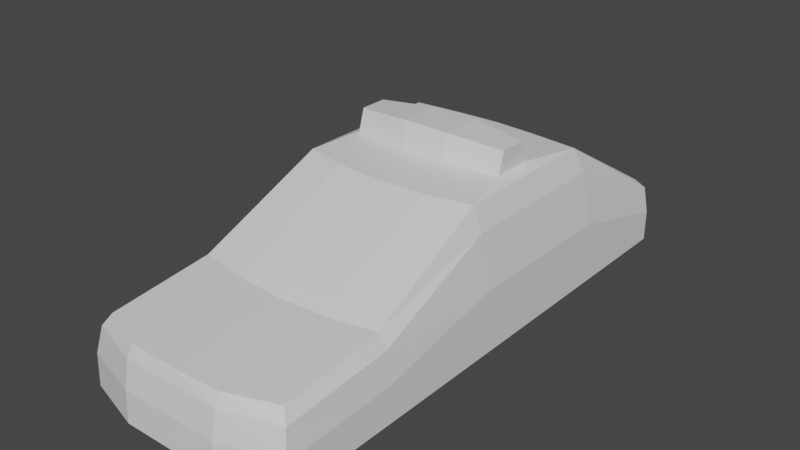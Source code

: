 # Source: PoliceCar.blend  (saved by Blender 3.1.7; exported with 4.5.12 LTS)
import bpy
from mathutils import Matrix  # noqa: F401  (used for matrix-valued properties, if any)

bpy.ops.wm.read_factory_settings(use_empty=True)
scene = bpy.context.scene
scene.name = 'Scene'

# ---- collections
col_collection = bpy.data.collections.new('Collection'); scene.collection.children.link(col_collection)

# ---- materials (node trees are filled in below, after node groups)
mat_material = bpy.data.materials.new('Material')
mat_material.alpha_threshold = 0.0
mat_material.use_transparent_shadow = False
mat_material.line_color = (0.0, 0.0, 0.0, 1.0)

# ---- material node trees
mat_material.use_nodes = True; mat_material.node_tree.nodes.clear()
_N = mat_material.node_tree.nodes; _L = mat_material.node_tree.links
n0 = _N.new('ShaderNodeOutputMaterial'); n0.name = 'Material Output'; n0.location = (300, 300)
n1 = _N.new('ShaderNodeBsdfPrincipled'); n1.name = 'Principled BSDF'; n1.location = (10, 300)
n1.distribution = 'GGX'
n1.subsurface_method = 'RANDOM_WALK_SKIN'
n1.inputs[2].default_value = 0.4
n1.inputs[3].default_value = 1.45
n1.inputs[27].default_value = (0.0, 0.0, 0.0, 1.0)
n1.inputs[28].default_value = 1.0
_L.new(n1.outputs[0], n0.inputs[0])
n0.is_active_output = True

# ---- world
world_world = bpy.data.worlds.new('World'); scene.world = world_world
world_world.use_nodes = True; world_world.node_tree.nodes.clear()
_N = world_world.node_tree.nodes; _L = world_world.node_tree.links
n0 = _N.new('ShaderNodeOutputWorld'); n0.name = 'World Output'; n0.location = (300, 300)
n1 = _N.new('ShaderNodeBackground'); n1.name = 'Background'; n1.location = (10, 300)
n1.inputs[0].default_value = (0.05088, 0.05088, 0.05088, 1.0)
_L.new(n1.outputs[0], n0.inputs[0])
n0.is_active_output = True
world_world.color = (0.05088, 0.05088, 0.05088)
world_world.use_sun_shadow = False
world_world.sun_shadow_jitter_overblur = 0.0

# ---- meshes
me_policecar = bpy.data.meshes.new('PoliceCar')
me_policecar.from_pydata([(2.851, 7.344, 1.0), (3.153, 7.705, -1.0), (2.804, -6.983, 1.0), (3.153, -7.361, -1.0), (0.0, 7.832, 1.0), (0.0, 8.0, -1.0), (0.0, -7.553, 1.0), (0.0, -7.861, -1.0), (2.632, -0.3654, 3.0), (0.0, -0.7318, 3.0), (3.153, -0.3654, -1.0), (0.0, 4.279, 3.0), (3.153, 4.279, -1.0), (2.632, 4.086, 3.0), (2.804, -4.024, 1.308), (0.0, -4.39, 1.308), (3.153, -4.024, -1.0), (2.3, 2.319, 3.129), (2.3, 1.117, 3.129), (0.0, 0.917, 3.129), (0.0, 2.547, 3.129), (2.3, 2.103, 3.742), (2.3, 1.302, 3.742), (0.0, 1.102, 3.864), (0.0, 2.332, 3.864), (1.272, 8.0, -1.0), (1.444, -7.483, 1.0), (1.444, -7.861, -1.0), (1.272, 7.778, 1.0), (1.444, -0.6419, 3.0), (1.135, 4.225, 3.0), (1.444, -4.301, 1.308), (0.6763, 0.917, 3.129), (0.6763, 2.547, 3.129), (0.6763, 1.102, 3.864), (0.6763, 2.332, 3.864), (3.005, 7.705, 0.6582), (0.0, -7.672, 0.6582), (3.024, -7.171, 0.6582), (0.0, 8.0, 0.6582), (2.885, -0.3654, 2.316), (2.885, 4.279, 2.316), (3.024, -4.024, 0.9133), (1.272, 8.0, 0.6582), (1.444, -7.672, 0.6582), (3.153, 7.705, -0.09099), (3.153, -7.32, -0.09099), (0.0, 8.0, -0.09099), (3.153, -0.3654, 0.818), (3.153, 4.279, 0.818), (3.153, -4.024, 0.04884), (1.272, 8.0, -0.09099), (1.444, -7.82, -0.09099), (0.0, -7.82, -0.09099), (-2.851, 7.344, 1.0), (-3.153, 7.705, -1.0), (-2.804, -6.983, 1.0), (-3.153, -7.361, -1.0), (-2.632, -0.3654, 3.0), (-3.153, -0.3654, -1.0), (-3.153, 4.279, -1.0), (-2.632, 4.086, 3.0), (-2.804, -4.024, 1.308), (-3.153, -4.024, -1.0), (-2.3, 2.319, 3.129), (-2.3, 1.117, 3.129), (-2.3, 2.103, 3.742), (-2.3, 1.302, 3.742), (-1.272, 8.0, -1.0), (-1.444, -7.483, 1.0), (-1.444, -7.861, -1.0), (-1.272, 7.778, 1.0), (-1.444, -0.6419, 3.0), (-1.135, 4.225, 3.0), (-1.444, -4.301, 1.308), (-0.6763, 0.917, 3.129), (-0.6763, 2.547, 3.129), (-0.6763, 1.102, 3.864), (-0.6763, 2.332, 3.864), (-3.005, 7.705, 0.6582), (-3.024, -7.171, 0.6582), (-2.885, -0.3654, 2.316), (-2.885, 4.279, 2.316), (-3.024, -4.024, 0.9133), (-1.272, 8.0, 0.6582), (-1.444, -7.672, 0.6582), (-3.153, 7.705, -0.09099), (-3.153, -7.32, -0.09099), (-3.153, -0.3654, 0.818), (-3.153, 4.279, 0.818), (-3.153, -4.024, 0.04884), (-1.272, 8.0, -0.09099), (-1.444, -7.82, -0.09099)], [], [(31, 15, 6, 26), (44, 26, 6, 37), (42, 14, 2, 38), (43, 28, 0, 36), (41, 13, 8, 40), (29, 8, 18, 32), (28, 4, 11, 30), (36, 0, 13, 41), (40, 8, 14, 42), (29, 9, 15, 31), (8, 13, 17, 18), (30, 11, 20, 33), (35, 24, 23, 34), (18, 17, 21, 22), (33, 20, 24, 35), (32, 18, 22, 34), (19, 32, 34, 23), (17, 33, 35, 21), (21, 35, 34, 22), (13, 30, 33, 17), (8, 29, 31, 14), (0, 28, 30, 13), (9, 29, 32, 19), (39, 4, 28, 43), (38, 2, 26, 44), (14, 31, 26, 2), (46, 38, 44, 52), (47, 39, 43, 51), (48, 40, 42, 50), (45, 36, 41, 49), (49, 41, 40, 48), (51, 43, 36, 45), (50, 42, 38, 46), (52, 44, 37, 53), (27, 52, 53, 7), (16, 50, 46, 3), (25, 51, 45, 1), (12, 49, 48, 10), (1, 45, 49, 12), (10, 48, 50, 16), (5, 47, 51, 25), (3, 46, 52, 27), (74, 69, 6, 15), (85, 37, 6, 69), (83, 80, 56, 62), (84, 79, 54, 71), (82, 81, 58, 61), (72, 75, 65, 58), (71, 73, 11, 4), (79, 82, 61, 54), (81, 83, 62, 58), (72, 74, 15, 9), (58, 65, 64, 61), (73, 76, 20, 11), (78, 77, 23, 24), (65, 67, 66, 64), (76, 78, 24, 20), (75, 77, 67, 65), (19, 23, 77, 75), (64, 66, 78, 76), (66, 67, 77, 78), (61, 64, 76, 73), (58, 62, 74, 72), (54, 61, 73, 71), (9, 19, 75, 72), (39, 84, 71, 4), (80, 85, 69, 56), (62, 56, 69, 74), (87, 92, 85, 80), (47, 91, 84, 39), (88, 90, 83, 81), (86, 89, 82, 79), (89, 88, 81, 82), (91, 86, 79, 84), (90, 87, 80, 83), (92, 53, 37, 85), (70, 7, 53, 92), (63, 57, 87, 90), (68, 55, 86, 91), (60, 59, 88, 89), (55, 60, 89, 86), (59, 63, 90, 88), (5, 68, 91, 47), (57, 70, 92, 87)])
_uv = me_policecar.uv_layers.new(name='UVMap')
_uv.uv.foreach_set('vector', [0.08468, 0.7112, 0.1693, 0.7162, 0.1699, 0.9016, 0.08529, 0.8977, 0.834, 0.2694, 0.8121, 0.2694, 0.813, 0.1848, 0.834, 0.1848, 0.6817, 0.6874, 0.7068, 0.6874, 0.6891, 0.8608, 0.667, 0.8718, 0.902, 0.6289, 0.9239, 0.6289, 0.9279, 0.7215, 0.9048, 0.7305, 0.7639, 0.2008, 0.8061, 0.2121, 0.8061, 0.473, 0.7639, 0.473, 0.08398, 0.4963, 0.01433, 0.4804, 0.03349, 0.3934, 0.1287, 0.4048, 0.09248, 0.003414, 0.167, 0.0, 0.1677, 0.2077, 0.1012, 0.2111, 0.6672, 2.909e-05, 0.6886, 0.02118, 0.8061, 0.2121, 0.7639, 0.2008, 0.7639, 0.473, 0.8061, 0.473, 0.7068, 0.6874, 0.6817, 0.6874, 0.08398, 0.4963, 0.1686, 0.5013, 0.1693, 0.7162, 0.08468, 0.7112, 0.01433, 0.4804, 0.01348, 0.2195, 0.03326, 0.323, 0.03349, 0.3934, 0.1012, 0.2111, 0.1677, 0.2077, 0.168, 0.3091, 0.1284, 0.3093, 1.0, 0.4648, 1.0, 0.5044, 0.9279, 0.5044, 0.9279, 0.4648, 0.8414, 0.8097, 0.8414, 0.7392, 0.8766, 0.7519, 0.8766, 0.7988, 0.9279, 0.8136, 0.9279, 0.7739, 0.9725, 0.7739, 0.9725, 0.8136, 0.9314, 0.09515, 0.9338, 0.0, 0.9711, 0.0, 0.9758, 0.09515, 0.9314, 0.1348, 0.9314, 0.09515, 0.9758, 0.09515, 0.9758, 0.1348, 0.9301, 0.9087, 0.9279, 0.8136, 0.9725, 0.8136, 0.9676, 0.9087, 0.9866, 0.3696, 1.0, 0.4648, 0.9279, 0.4648, 0.9396, 0.3696, 0.01348, 0.2195, 0.1012, 0.2111, 0.1284, 0.3093, 0.03326, 0.323, 0.01433, 0.4804, 0.08398, 0.4963, 0.08468, 0.7112, 0.004922, 0.6952, 0.0, 0.02911, 0.09248, 0.003414, 0.1012, 0.2111, 0.01348, 0.2195, 0.1686, 0.5013, 0.08398, 0.4963, 0.1287, 0.4048, 0.1683, 0.4047, 0.902, 0.5544, 0.9234, 0.5544, 0.9239, 0.6289, 0.902, 0.6289, 0.828, 0.362, 0.8061, 0.3491, 0.8121, 0.2694, 0.834, 0.2694, 0.004922, 0.6952, 0.08468, 0.7112, 0.08529, 0.8977, 0.005489, 0.8687, 0.8727, 0.3696, 0.828, 0.362, 0.834, 0.2694, 0.8787, 0.2694, 0.8587, 0.5544, 0.902, 0.5544, 0.902, 0.6289, 0.8587, 0.6289, 0.6747, 0.473, 0.7639, 0.473, 0.6817, 0.6874, 0.6305, 0.6874, 0.6224, 3.004e-05, 0.6672, 2.909e-05, 0.7639, 0.2008, 0.6747, 0.2008, 0.6747, 0.2008, 0.7639, 0.2008, 0.7639, 0.473, 0.6747, 0.473, 0.8587, 0.6289, 0.902, 0.6289, 0.9048, 0.7305, 0.8614, 0.7392, 0.6305, 0.6874, 0.6817, 0.6874, 0.667, 0.8718, 0.6224, 0.8805, 0.8787, 0.2694, 0.834, 0.2694, 0.834, 0.1848, 0.8787, 0.1848, 0.9314, 0.2694, 0.8787, 0.2694, 0.8787, 0.1848, 0.9314, 0.1848, 0.5701, 0.6874, 0.6305, 0.6874, 0.6224, 0.8805, 0.5701, 0.8829, 0.8061, 0.6289, 0.8587, 0.6289, 0.8614, 0.7392, 0.8089, 0.7392, 0.5701, 0.2008, 0.6747, 0.2008, 0.6747, 0.473, 0.5701, 0.473, 0.5701, 0.0, 0.6224, 3.004e-05, 0.6747, 0.2008, 0.5701, 0.2008, 0.5701, 0.473, 0.6747, 0.473, 0.6305, 0.6874, 0.5701, 0.6874, 0.8061, 0.5544, 0.8587, 0.5544, 0.8587, 0.6289, 0.8061, 0.6289, 0.9253, 0.3696, 0.8727, 0.3696, 0.8787, 0.2694, 0.9314, 0.2694, 0.2539, 0.7106, 0.2545, 0.8972, 0.1699, 0.9016, 0.1693, 0.7162, 0.834, 0.1002, 0.834, 0.1848, 0.813, 0.1848, 0.8121, 0.1002, 0.4457, 0.1955, 0.431, 0.01107, 0.4531, 0.02215, 0.4708, 0.1955, 0.902, 0.4799, 0.9048, 0.3783, 0.9279, 0.3873, 0.9239, 0.4799, 0.528, 0.6821, 0.528, 0.4099, 0.5701, 0.4099, 0.5701, 0.6708, 0.2532, 0.4958, 0.2079, 0.4046, 0.303, 0.3925, 0.3228, 0.4794, 0.2415, 0.002926, 0.2342, 0.2106, 0.1677, 0.2077, 0.167, 0.0, 0.4312, 0.8829, 0.528, 0.6821, 0.5701, 0.6708, 0.4526, 0.8617, 0.528, 0.4099, 0.4457, 0.1955, 0.4708, 0.1955, 0.5701, 0.4099, 0.2532, 0.4958, 0.2539, 0.7106, 0.1693, 0.7162, 0.1686, 0.5013, 0.3228, 0.4794, 0.303, 0.3925, 0.3028, 0.3221, 0.3219, 0.2185, 0.2342, 0.2106, 0.2076, 0.309, 0.168, 0.3091, 0.1677, 0.2077, 1.0, 0.544, 0.9279, 0.544, 0.9279, 0.5044, 1.0, 0.5044, 0.8061, 0.7392, 0.8414, 0.75, 0.8414, 0.797, 0.8061, 0.8097, 0.9279, 0.7343, 0.9725, 0.7343, 0.9725, 0.7739, 0.9279, 0.7739, 0.9314, 0.1744, 0.9758, 0.1744, 0.9711, 0.2696, 0.9338, 0.2696, 0.9314, 0.1348, 0.9758, 0.1348, 0.9758, 0.1744, 0.9314, 0.1744, 0.9301, 0.6392, 0.9676, 0.6392, 0.9725, 0.7343, 0.9279, 0.7343, 0.9866, 0.6392, 0.9396, 0.6392, 0.9279, 0.544, 1.0, 0.544, 0.3219, 0.2185, 0.3028, 0.3221, 0.2076, 0.309, 0.2342, 0.2106, 0.3228, 0.4794, 0.3336, 0.6942, 0.2539, 0.7106, 0.2532, 0.4958, 0.3342, 0.02802, 0.3219, 0.2185, 0.2342, 0.2106, 0.2415, 0.002926, 0.1686, 0.5013, 0.1683, 0.4047, 0.2079, 0.4046, 0.2532, 0.4958, 0.902, 0.5544, 0.902, 0.4799, 0.9239, 0.4799, 0.9234, 0.5544, 0.828, 0.007616, 0.834, 0.1002, 0.8121, 0.1002, 0.8061, 0.02047, 0.3336, 0.6942, 0.3342, 0.8676, 0.2545, 0.8972, 0.2539, 0.7106, 0.8727, 0.0, 0.8787, 0.1002, 0.834, 0.1002, 0.828, 0.007616, 0.8587, 0.5544, 0.8587, 0.4799, 0.902, 0.4799, 0.902, 0.5544, 0.4388, 0.4099, 0.3945, 0.1955, 0.4457, 0.1955, 0.528, 0.4099, 0.3865, 0.8829, 0.4388, 0.6821, 0.528, 0.6821, 0.4312, 0.8829, 0.4388, 0.6821, 0.4388, 0.4099, 0.528, 0.4099, 0.528, 0.6821, 0.8587, 0.4799, 0.8614, 0.3696, 0.9048, 0.3783, 0.902, 0.4799, 0.3945, 0.1955, 0.3865, 0.00238, 0.431, 0.01107, 0.4457, 0.1955, 0.8787, 0.1002, 0.8787, 0.1848, 0.834, 0.1848, 0.834, 0.1002, 0.9314, 0.1002, 0.9314, 0.1848, 0.8787, 0.1848, 0.8787, 0.1002, 0.3342, 0.1955, 0.3342, 0.0, 0.3865, 0.00238, 0.3945, 0.1955, 0.8061, 0.4799, 0.8089, 0.3696, 0.8614, 0.3696, 0.8587, 0.4799, 0.3342, 0.6821, 0.3342, 0.4099, 0.4388, 0.4099, 0.4388, 0.6821, 0.3342, 0.8829, 0.3342, 0.6821, 0.4388, 0.6821, 0.3865, 0.8829, 0.3342, 0.4099, 0.3342, 0.1955, 0.3945, 0.1955, 0.4388, 0.4099, 0.8061, 0.5544, 0.8061, 0.4799, 0.8587, 0.4799, 0.8587, 0.5544, 0.9253, 0.0, 0.9314, 0.1002, 0.8787, 0.1002, 0.8727, 0.0])
_ca = me_policecar.color_attributes.new('Col', 'BYTE_COLOR', 'CORNER')
_ca.data.foreach_set('color', [0.0, 0.0, 0.0, 1.0, 0.0, 0.0, 0.0, 1.0, 0.0, 0.0, 0.0, 1.0, 0.0, 0.0, 0.0, 1.0, 0.0, 0.0, 0.0, 1.0, 0.0, 0.0, 0.0, 1.0, 0.0, 0.0, 0.0, 1.0, 0.0, 0.0, 0.0, 1.0, 0.0, 0.0, 0.0, 1.0, 0.0, 0.0, 0.0, 1.0, 0.0, 0.0, 0.0, 1.0, 0.0, 0.0, 0.0, 1.0, 0.0, 0.0, 0.0, 1.0, 0.0, 0.0, 0.0, 1.0, 0.0, 0.0, 0.0, 1.0, 0.0, 0.0, 0.0, 1.0, 0.0, 0.0, 0.0, 1.0, 0.0, 0.0, 0.0, 1.0, 0.0, 0.0, 0.0, 1.0, 0.0, 0.0, 0.0, 1.0, 0.0, 0.0, 0.0, 1.0, 0.0, 0.0, 0.0, 1.0, 0.0, 0.0, 0.0, 1.0, 0.0, 0.0, 0.0, 1.0, 0.0, 0.0, 0.0, 1.0, 0.0, 0.0, 0.0, 1.0, 0.0, 0.0, 0.0, 1.0, 0.0, 0.0, 0.0, 1.0, 0.0, 0.0, 0.0, 1.0, 0.0, 0.0, 0.0, 1.0, 0.0, 0.0, 0.0, 1.0, 0.0, 0.0, 0.0, 1.0, 0.0, 0.0, 0.0, 1.0, 0.0, 0.0, 0.0, 1.0, 0.0, 0.0, 0.0, 1.0, 0.0, 0.0, 0.0, 1.0, 0.0, 0.0, 0.0, 1.0, 0.0, 0.0, 0.0, 1.0, 0.0, 0.0, 0.0, 1.0, 0.0, 0.0, 0.0, 1.0, 0.0, 0.0, 0.0, 1.0, 0.0, 0.0, 0.0, 1.0, 0.0, 0.0, 0.0, 1.0, 0.0, 0.0, 0.0, 1.0, 0.0, 0.0, 0.0, 1.0, 0.0, 0.0, 0.0, 1.0, 0.0, 0.0, 0.0, 1.0, 0.0, 0.0, 0.0, 1.0, 0.0, 0.0, 0.0, 1.0, 0.0, 0.0, 0.0, 1.0, 0.0, 0.0, 0.0, 1.0, 0.0, 0.0, 0.0, 1.0, 0.0, 0.2159, 0.0, 1.0, 0.0, 0.2159, 0.0, 1.0, 0.0, 0.2159, 0.0, 1.0, 0.0, 0.2159, 0.0, 1.0, 0.0, 0.0, 0.0, 1.0, 0.0, 0.0, 0.0, 1.0, 0.0, 0.0, 0.0, 1.0, 0.0, 0.0, 0.0, 1.0, 0.0, 0.2159, 0.0, 1.0, 0.0, 0.2159, 0.0, 1.0, 0.0, 0.2159, 0.0, 1.0, 0.0, 0.2159, 0.0, 1.0, 0.0, 0.0, 0.0, 1.0, 0.0, 0.0, 0.0, 1.0, 0.0, 0.0, 0.0, 1.0, 0.0, 0.0, 0.0, 1.0, 0.0, 0.2159, 0.0, 1.0, 0.0, 0.2159, 0.0, 1.0, 0.0, 0.2159, 0.0, 1.0, 0.0, 0.2159, 0.0, 1.0, 0.0, 0.2159, 0.0, 1.0, 0.0, 0.2159, 0.0, 1.0, 0.0, 0.2159, 0.0, 1.0, 0.0, 0.2159, 0.0, 1.0, 0.0, 0.0, 0.0, 1.0, 0.0, 0.0, 0.0, 1.0, 0.0, 0.0, 0.0, 1.0, 0.0, 0.0, 0.0, 1.0, 0.0, 0.0, 0.0, 1.0, 0.0, 0.0, 0.0, 1.0, 0.0, 0.0, 0.0, 1.0, 0.0, 0.0, 0.0, 1.0, 0.0, 0.0, 0.0, 1.0, 0.0, 0.0, 0.0, 1.0, 0.0, 0.0, 0.0, 1.0, 0.0, 0.0, 0.0, 1.0, 0.0, 0.0, 0.0, 1.0, 0.0, 0.0, 0.0, 1.0, 0.0, 0.0, 0.0, 1.0, 0.0, 0.0, 0.0, 1.0, 0.0, 0.0, 0.0, 1.0, 0.0, 0.0, 0.0, 1.0, 0.0, 0.0, 0.0, 1.0, 0.0, 0.0, 0.0, 1.0, 0.0, 0.0, 0.0, 1.0, 0.0, 0.0, 0.0, 1.0, 0.0, 0.0, 0.0, 1.0, 0.0, 0.0, 0.0, 1.0, 0.0, 0.0, 0.0, 1.0, 0.0, 0.0, 0.0, 1.0, 0.0, 0.0, 0.0, 1.0, 0.0, 0.0, 0.0, 1.0, 0.0, 0.0, 1.0, 1.0, 0.0, 0.0, 1.0, 1.0, 0.0, 0.0, 1.0, 1.0, 0.0, 0.0, 1.0, 1.0, 0.0, 0.0, 0.0, 1.0, 0.0, 0.0, 0.0, 1.0, 0.0, 0.0, 0.0, 1.0, 0.0, 0.0, 0.0, 1.0, 0.0, 0.0, 0.0, 1.0, 0.0, 0.0, 0.0, 1.0, 0.0, 0.0, 0.0, 1.0, 0.0, 0.0, 0.0, 1.0, 0.0, 0.0, 0.0, 1.0, 0.0, 0.0, 0.0, 1.0, 0.0, 0.0, 0.0, 1.0, 0.0, 0.0, 0.0, 1.0, 0.0, 0.0, 0.0, 1.0, 0.0, 0.0, 0.0, 1.0, 0.0, 0.0, 0.0, 1.0, 0.0, 0.0, 0.0, 1.0, 1.0, 0.0, 0.0, 1.0, 1.0, 0.0, 0.0, 1.0, 1.0, 0.0, 0.0, 1.0, 1.0, 0.0, 0.0, 1.0, 0.0, 0.0, 0.0, 1.0, 0.0, 0.0, 0.0, 1.0, 0.0, 0.0, 0.0, 1.0, 0.0, 0.0, 0.0, 1.0, 0.0, 0.0, 0.0, 1.0, 0.0, 0.0, 0.0, 1.0, 0.0, 0.0, 0.0, 1.0, 0.0, 0.0, 0.0, 1.0, 0.0, 0.0, 0.0, 1.0, 0.0, 0.0, 0.0, 1.0, 0.0, 0.0, 0.0, 1.0, 0.0, 0.0, 0.0, 1.0, 0.0, 0.0, 0.0, 1.0, 0.0, 0.0, 0.0, 1.0, 0.0, 0.0, 0.0, 1.0, 0.0, 0.0, 0.0, 1.0, 0.0, 0.0, 0.0, 1.0, 0.0, 0.0, 0.0, 1.0, 0.0, 0.0, 0.0, 1.0, 0.0, 0.0, 0.0, 1.0, 0.0, 0.0, 0.0, 1.0, 0.0, 0.0, 0.0, 1.0, 0.0, 0.0, 0.0, 1.0, 0.0, 0.0, 0.0, 1.0, 0.0, 0.0, 0.0, 1.0, 0.0, 0.0, 0.0, 1.0, 0.0, 0.0, 0.0, 1.0, 0.0, 0.0, 0.0, 1.0, 0.0, 0.0, 0.0, 1.0, 0.0, 0.0, 0.0, 1.0, 0.0, 0.0, 0.0, 1.0, 0.0, 0.0, 0.0, 1.0, 0.0, 0.0, 0.0, 1.0, 0.0, 0.0, 0.0, 1.0, 0.0, 0.0, 0.0, 1.0, 0.0, 0.0, 0.0, 1.0, 0.0, 0.0, 0.0, 1.0, 0.0, 0.0, 0.0, 1.0, 0.0, 0.0, 0.0, 1.0, 0.0, 0.0, 0.0, 1.0, 0.0, 0.0, 0.0, 1.0, 0.0, 0.0, 0.0, 1.0, 0.0, 0.0, 0.0, 1.0, 0.0, 0.0, 0.0, 1.0, 0.0, 0.0, 0.0, 1.0, 0.0, 0.0, 0.0, 1.0, 0.0, 0.0, 0.0, 1.0, 0.0, 0.0, 0.0, 1.0, 0.0, 0.0, 0.0, 1.0, 0.0, 0.0, 0.0, 1.0, 0.0, 0.0, 0.0, 1.0, 0.0, 0.0, 0.0, 1.0, 0.0, 0.0, 0.0, 1.0, 0.0, 0.0, 0.0, 1.0, 0.0, 0.0, 0.0, 1.0, 0.0, 0.0, 0.0, 1.0, 0.0, 0.0, 0.0, 1.0, 0.0, 0.0, 0.0, 1.0, 0.0, 0.0, 0.0, 1.0, 0.0, 0.0, 0.0, 1.0, 0.0, 0.0, 0.0, 1.0, 0.0, 0.0, 0.0, 1.0, 0.0, 0.0, 0.0, 1.0, 0.0, 0.0, 0.0, 1.0, 0.0, 0.0, 0.0, 1.0, 0.0, 0.0, 0.0, 1.0, 0.0, 0.0, 0.0, 1.0, 0.0, 0.0, 0.0, 1.0, 0.0, 0.0, 0.0, 1.0, 0.0, 0.0, 0.0, 1.0, 0.0, 0.0, 0.0, 1.0, 0.0, 0.0, 0.0, 1.0, 0.0, 0.0, 0.0, 1.0, 0.0, 0.0, 0.0, 1.0, 0.0, 0.0, 0.0, 1.0, 0.0, 0.0, 0.0, 1.0, 0.0, 0.0, 0.0, 1.0, 0.0, 0.0, 0.0, 1.0, 0.0, 0.0, 0.0, 1.0, 0.0, 0.0, 0.0, 1.0, 0.0, 0.0, 0.0, 1.0, 0.0, 0.0, 0.0, 1.0, 0.0, 0.0, 0.0, 1.0, 0.0, 0.0, 0.0, 1.0, 0.0, 0.0, 0.0, 1.0, 0.0, 0.0, 0.0, 1.0, 0.0, 0.0, 0.0, 1.0, 0.0, 0.0, 0.0, 1.0, 0.0, 0.0, 0.0, 1.0, 0.0, 0.0, 0.0, 1.0, 0.0, 0.0, 0.0, 1.0, 0.0, 0.0, 0.0, 1.0, 0.0, 1.0, 0.0, 1.0, 0.0, 1.0, 0.0, 1.0, 0.0, 1.0, 0.0, 1.0, 0.0, 1.0, 0.0, 1.0, 0.0, 0.0, 0.0, 1.0, 0.0, 0.0, 0.0, 1.0, 0.0, 0.0, 0.0, 1.0, 0.0, 0.0, 0.0, 1.0, 0.0, 1.0, 0.0, 1.0, 0.0, 1.0, 0.0, 1.0, 0.0, 1.0, 0.0, 1.0, 0.0, 1.0, 0.0, 1.0, 0.0, 0.0, 0.0, 1.0, 0.0, 0.0, 0.0, 1.0, 0.0, 0.0, 0.0, 1.0, 0.0, 0.0, 0.0, 1.0, 0.0, 1.0, 0.0, 1.0, 0.0, 1.0, 0.0, 1.0, 0.0, 1.0, 0.0, 1.0, 0.0, 1.0, 0.0, 1.0, 0.0, 1.0, 0.0, 1.0, 0.0, 1.0, 0.0, 1.0, 0.0, 1.0, 0.0, 1.0, 0.0, 1.0, 0.0, 1.0, 0.0, 0.0, 0.0, 1.0, 0.0, 0.0, 0.0, 1.0, 0.0, 0.0, 0.0, 1.0, 0.0, 0.0, 0.0, 1.0, 0.0, 0.0, 0.0, 1.0, 0.0, 0.0, 0.0, 1.0, 0.0, 0.0, 0.0, 1.0, 0.0, 0.0, 0.0, 1.0, 0.0, 0.0, 0.0, 1.0, 0.0, 0.0, 0.0, 1.0, 0.0, 0.0, 0.0, 1.0, 0.0, 0.0, 0.0, 1.0, 0.0, 0.0, 0.0, 1.0, 0.0, 0.0, 0.0, 1.0, 0.0, 0.0, 0.0, 1.0, 0.0, 0.0, 0.0, 1.0, 0.0, 0.0, 0.0, 1.0, 0.0, 0.0, 0.0, 1.0, 0.0, 0.0, 0.0, 1.0, 0.0, 0.0, 0.0, 1.0, 0.0, 0.0, 0.0, 1.0, 0.0, 0.0, 0.0, 1.0, 0.0, 0.0, 0.0, 1.0, 0.0, 0.0, 0.0, 1.0, 0.0, 0.0, 0.0, 1.0, 0.0, 0.0, 0.0, 1.0, 0.0, 0.0, 0.0, 1.0, 0.0, 0.0, 0.0, 1.0, 0.0, 0.0, 1.0, 1.0, 0.0, 0.0, 1.0, 1.0, 0.0, 0.0, 1.0, 1.0, 0.0, 0.0, 1.0, 1.0, 0.0, 0.0, 0.0, 1.0, 0.0, 0.0, 0.0, 1.0, 0.0, 0.0, 0.0, 1.0, 0.0, 0.0, 0.0, 1.0, 0.0, 0.0, 0.0, 1.0, 0.0, 0.0, 0.0, 1.0, 0.0, 0.0, 0.0, 1.0, 0.0, 0.0, 0.0, 1.0, 0.0, 0.0, 0.0, 1.0, 0.0, 0.0, 0.0, 1.0, 0.0, 0.0, 0.0, 1.0, 0.0, 0.0, 0.0, 1.0, 0.0, 0.0, 0.0, 1.0, 0.0, 0.0, 0.0, 1.0, 0.0, 0.0, 0.0, 1.0, 0.0, 0.0, 0.0, 1.0, 1.0, 0.0, 0.0, 1.0, 1.0, 0.0, 0.0, 1.0, 1.0, 0.0, 0.0, 1.0, 1.0, 0.0, 0.0, 1.0, 0.0, 0.0, 0.0, 1.0, 0.0, 0.0, 0.0, 1.0, 0.0, 0.0, 0.0, 1.0, 0.0, 0.0, 0.0, 1.0, 0.0, 0.0, 0.0, 1.0, 0.0, 0.0, 0.0, 1.0, 0.0, 0.0, 0.0, 1.0, 0.0, 0.0, 0.0, 1.0, 0.0, 0.0, 0.0, 1.0, 0.0, 0.0, 0.0, 1.0, 0.0, 0.0, 0.0, 1.0, 0.0, 0.0, 0.0, 1.0, 0.0, 0.0, 0.0, 1.0, 0.0, 0.0, 0.0, 1.0, 0.0, 0.0, 0.0, 1.0, 0.0, 0.0, 0.0, 1.0, 0.0, 0.0, 0.0, 1.0, 0.0, 0.0, 0.0, 1.0, 0.0, 0.0, 0.0, 1.0, 0.0, 0.0, 0.0, 1.0, 0.0, 0.0, 0.0, 1.0, 0.0, 0.0, 0.0, 1.0, 0.0, 0.0, 0.0, 1.0, 0.0, 0.0, 0.0, 1.0, 0.0, 0.0, 0.0, 1.0, 0.0, 0.0, 0.0, 1.0, 0.0, 0.0, 0.0, 1.0, 0.0, 0.0, 0.0, 1.0, 0.0, 0.0, 0.0, 1.0, 0.0, 0.0, 0.0, 1.0, 0.0, 0.0, 0.0, 1.0, 0.0, 0.0, 0.0, 1.0, 0.0, 0.0, 0.0, 1.0, 0.0, 0.0, 0.0, 1.0, 0.0, 0.0, 0.0, 1.0, 0.0, 0.0, 0.0, 1.0, 0.0, 0.0, 0.0, 1.0, 0.0, 0.0, 0.0, 1.0, 0.0, 0.0, 0.0, 1.0, 0.0, 0.0, 0.0, 1.0])
me_policecar.materials.append(mat_material)
me_policecar.use_remesh_preserve_volume = False
me_policecar.use_remesh_preserve_attributes = False
me_policecar.use_mirror_vertex_groups = False
me_policecar.use_paint_bone_selection = False
me_policecar.use_paint_mask = True
me_policecar.update()

# ---- objects
ob_policecar = bpy.data.objects.new('PoliceCar', me_policecar)

# ---- transforms, parenting, visibility, modifiers, constraints
ob_policecar.location = (0.0, 0.0, 0.0)
ob_policecar.lock_rotations_4d = False
ob_policecar.empty_display_type = 'ARROWS'
ob_policecar.lineart.crease_threshold = 0.0

# ---- collection membership
col_collection.objects.link(ob_policecar)

# ---- scene / render settings (as saved in the file)
scene.frame_start = 1; scene.frame_end = 250; scene.frame_set(41)
scene.render.engine = 'BLENDER_EEVEE_NEXT'
scene.cycles.sampling_pattern = 'TABULATED_SOBOL'
scene.cycles.use_light_tree = False
scene.view_settings.view_transform = 'Filmic'
bpy.context.view_layer.update()

# ---- added for rendering (the .blend has no active camera and no usable light): camera, sun
cam_auto = bpy.data.cameras.new('AutoCamera')
cam_auto.lens = 50.0
cam_auto.sensor_width = 36.0
cam_auto.clip_end = 1000.0
ob_auto_camera = bpy.data.objects.new('AutoCamera', cam_auto)
scene.collection.objects.link(ob_auto_camera)
ob_auto_camera.location = (16.4215, -19.6364, 14.5694)
ob_auto_camera.rotation_euler = (1.09748, -7.21219e-08, 0.694738)
scene.camera = ob_auto_camera
light_auto_sun = bpy.data.lights.new('AutoSun', 'SUN')
light_auto_sun.energy = 3.0
light_auto_sun.angle = 0.0523599
ob_auto_sun = bpy.data.objects.new('AutoSun', light_auto_sun)
scene.collection.objects.link(ob_auto_sun)
ob_auto_sun.rotation_euler = (0.872665, 0.174533, 0.523599)
bpy.context.view_layer.update()
